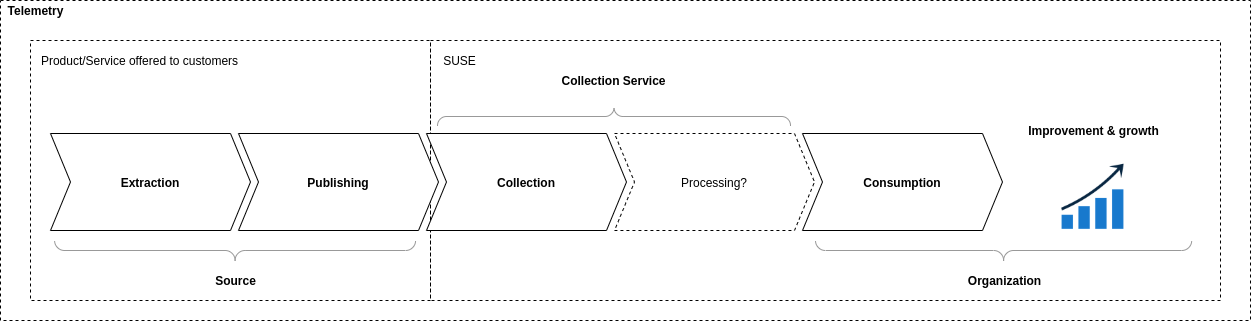

The diagram above was exported from draw.io. Its source (the exported page's mxGraphModel, read from the mxfile embedded in the PNG):
<mxGraphModel dx="4073" dy="1366" grid="1" gridSize="10" guides="1" tooltips="1" connect="1" arrows="1" fold="1" page="0" pageScale="1" pageWidth="850" pageHeight="1100" background="none" math="0" shadow="0">
  <root>
    <mxCell id="0" />
    <mxCell id="1" parent="0" />
    <mxCell id="2" value="" style="rounded=0;whiteSpace=wrap;html=1;fillColor=none;dashed=1;" vertex="1" parent="1">
      <mxGeometry x="-110" y="4250" width="790" height="260" as="geometry" />
    </mxCell>
    <mxCell id="3" value="" style="rounded=0;whiteSpace=wrap;html=1;fillColor=none;dashed=1;" vertex="1" parent="1">
      <mxGeometry x="-540" y="4210" width="1250" height="320" as="geometry" />
    </mxCell>
    <mxCell id="4" value="" style="rounded=0;whiteSpace=wrap;html=1;fillColor=none;dashed=1;" vertex="1" parent="1">
      <mxGeometry x="-510" y="4250" width="400" height="260" as="geometry" />
    </mxCell>
    <mxCell id="5" value="" style="swimlane;childLayout=stackLayout;horizontal=1;fillColor=none;horizontalStack=1;resizeParent=1;resizeParentMax=0;resizeLast=0;collapsible=0;strokeColor=none;stackBorder=10;stackSpacing=-12;resizable=1;align=center;points=[];fontColor=#000000;direction=east;rounded=0;" vertex="1" parent="1">
      <mxGeometry x="-500" y="4310" width="972" height="140" as="geometry" />
    </mxCell>
    <mxCell id="6" value="Extraction" style="shape=step;perimeter=stepPerimeter;fixedSize=1;points=[];fontStyle=1" vertex="1" parent="5">
      <mxGeometry x="10" y="33" width="200" height="97" as="geometry" />
    </mxCell>
    <mxCell id="7" value="Publishing" style="shape=step;perimeter=stepPerimeter;fixedSize=1;points=[];fontStyle=1" vertex="1" parent="5">
      <mxGeometry x="198" y="33" width="200" height="97" as="geometry" />
    </mxCell>
    <mxCell id="8" value="Collection" style="shape=step;perimeter=stepPerimeter;fixedSize=1;points=[];fontStyle=1" vertex="1" parent="5">
      <mxGeometry x="386" y="33" width="200" height="97" as="geometry" />
    </mxCell>
    <mxCell id="9" value="Processing?" style="shape=step;perimeter=stepPerimeter;fixedSize=1;points=[];fillColor=none;dashed=1;" vertex="1" parent="5">
      <mxGeometry x="574" y="33" width="200" height="97" as="geometry" />
    </mxCell>
    <mxCell id="10" value="Consumption" style="shape=step;perimeter=stepPerimeter;fixedSize=1;points=[];fontStyle=1" vertex="1" parent="5">
      <mxGeometry x="762" y="33" width="200" height="97" as="geometry" />
    </mxCell>
    <mxCell id="11" value="" style="verticalLabelPosition=bottom;shadow=0;dashed=0;align=center;html=1;verticalAlign=top;strokeWidth=1;shape=mxgraph.mockup.markup.curlyBrace;strokeColor=#999999;rounded=0;fillColor=none;rotation=-180;" vertex="1" parent="1">
      <mxGeometry x="-485.9" y="4450" width="360.98" height="20" as="geometry" />
    </mxCell>
    <mxCell id="12" value="" style="verticalLabelPosition=bottom;shadow=0;dashed=0;align=center;html=1;verticalAlign=top;strokeWidth=1;shape=mxgraph.mockup.markup.curlyBrace;strokeColor=#999999;rounded=0;fillColor=none;rotation=-180;" vertex="1" parent="1">
      <mxGeometry x="275" y="4450" width="376.2" height="20" as="geometry" />
    </mxCell>
    <mxCell id="13" value="" style="verticalLabelPosition=bottom;shadow=0;dashed=0;align=center;html=1;verticalAlign=top;strokeWidth=1;shape=mxgraph.mockup.markup.curlyBrace;strokeColor=#999999;rounded=0;fillColor=none;rotation=0;" vertex="1" parent="1">
      <mxGeometry x="-102.95" y="4317" width="352.95" height="18" as="geometry" />
    </mxCell>
    <mxCell id="14" value="&lt;b&gt;Source&lt;/b&gt;" style="text;html=1;align=center;verticalAlign=middle;resizable=0;points=[];autosize=1;strokeColor=none;fillColor=none;" vertex="1" parent="1">
      <mxGeometry x="-335.40999999999997" y="4480" width="60" height="20" as="geometry" />
    </mxCell>
    <mxCell id="15" value="&lt;b&gt;Collection Service&lt;/b&gt;" style="text;html=1;align=center;verticalAlign=middle;resizable=0;points=[];autosize=1;strokeColor=none;fillColor=none;" vertex="1" parent="1">
      <mxGeometry x="12.58" y="4280" width="120" height="20" as="geometry" />
    </mxCell>
    <mxCell id="16" value="&lt;b&gt;Organization&lt;/b&gt;" style="text;html=1;align=center;verticalAlign=middle;resizable=0;points=[];autosize=1;strokeColor=none;fillColor=none;" vertex="1" parent="1">
      <mxGeometry x="419.05" y="4480" width="90" height="20" as="geometry" />
    </mxCell>
    <mxCell id="17" value="" style="shape=image;verticalLabelPosition=bottom;labelBackgroundColor=#ffffff;verticalAlign=top;aspect=fixed;imageAspect=0;image=data:image/png,(base64 omitted: 10988 chars);" vertex="1" parent="1">
      <mxGeometry x="507.5" y="4360" width="90" height="90" as="geometry" />
    </mxCell>
    <mxCell id="18" value="&lt;b&gt;Improvement &amp;amp; growth&lt;/b&gt;" style="text;html=1;align=center;verticalAlign=middle;resizable=0;points=[];autosize=1;strokeColor=none;fillColor=none;" vertex="1" parent="1">
      <mxGeometry x="477.5" y="4330" width="150" height="20" as="geometry" />
    </mxCell>
    <mxCell id="19" value="&lt;b&gt;Telemetry&lt;/b&gt;" style="text;html=1;align=center;verticalAlign=middle;resizable=0;points=[];autosize=1;strokeColor=none;fillColor=none;" vertex="1" parent="1">
      <mxGeometry x="-540" y="4210" width="70" height="20" as="geometry" />
    </mxCell>
    <mxCell id="20" value="Product/Service offered to customers" style="text;html=1;align=center;verticalAlign=middle;resizable=0;points=[];autosize=1;strokeColor=none;fillColor=none;" vertex="1" parent="1">
      <mxGeometry x="-505.95" y="4260" width="210" height="20" as="geometry" />
    </mxCell>
    <mxCell id="21" value="SUSE" style="text;html=1;align=center;verticalAlign=middle;resizable=0;points=[];autosize=1;strokeColor=none;fillColor=none;" vertex="1" parent="1">
      <mxGeometry x="-105.94999999999993" y="4260" width="50" height="20" as="geometry" />
    </mxCell>
  </root>
</mxGraphModel>